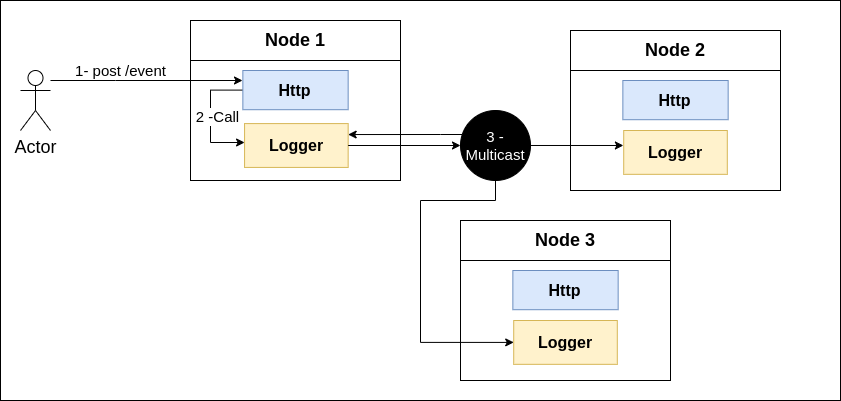

The diagram above was exported from draw.io. Its source (the exported page's mxGraphModel, read from the mxfile embedded in the PNG):
<mxGraphModel dx="1929" dy="844" grid="1" gridSize="10" guides="1" tooltips="1" connect="1" arrows="1" fold="1" page="1" pageScale="1" pageWidth="827" pageHeight="1169" math="0" shadow="0">
  <root>
    <mxCell id="0" />
    <mxCell id="1" parent="0" />
    <mxCell id="zQjBepvLmXQODCcoBT3m-57" value="" style="rounded=0;whiteSpace=wrap;html=1;labelBackgroundColor=none;strokeWidth=1;fontSize=15;fontColor=#FFFFFF;" parent="1" vertex="1">
      <mxGeometry x="-100" y="130" width="840" height="400" as="geometry" />
    </mxCell>
    <mxCell id="zQjBepvLmXQODCcoBT3m-21" value="" style="group" parent="1" vertex="1" connectable="0">
      <mxGeometry x="470" y="160" width="210" height="160" as="geometry" />
    </mxCell>
    <mxCell id="zQjBepvLmXQODCcoBT3m-22" value="" style="rounded=0;whiteSpace=wrap;html=1;" parent="zQjBepvLmXQODCcoBT3m-21" vertex="1">
      <mxGeometry width="210" height="160" as="geometry" />
    </mxCell>
    <mxCell id="zQjBepvLmXQODCcoBT3m-23" value="" style="rounded=0;whiteSpace=wrap;html=1;strokeWidth=1;fontSize=18;" parent="zQjBepvLmXQODCcoBT3m-21" vertex="1">
      <mxGeometry width="210" height="40" as="geometry" />
    </mxCell>
    <mxCell id="zQjBepvLmXQODCcoBT3m-24" value="Logger" style="rounded=0;whiteSpace=wrap;html=1;fontSize=16;fillColor=#fff2cc;strokeColor=#d6b656;fontStyle=1;horizontal=1;fontFamily=Helvetica;" parent="zQjBepvLmXQODCcoBT3m-21" vertex="1">
      <mxGeometry x="53.20999999999998" y="100" width="103.59" height="43.83" as="geometry" />
    </mxCell>
    <mxCell id="zQjBepvLmXQODCcoBT3m-25" value="Node 2" style="text;html=1;strokeColor=none;fillColor=none;align=center;verticalAlign=middle;whiteSpace=wrap;rounded=0;strokeWidth=2;fontSize=18;fontStyle=1" parent="zQjBepvLmXQODCcoBT3m-21" vertex="1">
      <mxGeometry y="5.38000000000001" width="210" height="29.23" as="geometry" />
    </mxCell>
    <mxCell id="zQjBepvLmXQODCcoBT3m-26" value="Http" style="rounded=0;whiteSpace=wrap;html=1;fontSize=16;fillColor=#dae8fc;strokeColor=#6c8ebf;fontStyle=1;horizontal=1;fontFamily=Helvetica;" parent="zQjBepvLmXQODCcoBT3m-21" vertex="1">
      <mxGeometry x="52.349999999999966" y="49.99999999999997" width="105.31" height="39.2" as="geometry" />
    </mxCell>
    <mxCell id="zQjBepvLmXQODCcoBT3m-27" value="" style="group" parent="1" vertex="1" connectable="0">
      <mxGeometry x="360" y="350" width="210" height="160" as="geometry" />
    </mxCell>
    <mxCell id="zQjBepvLmXQODCcoBT3m-28" value="" style="rounded=0;whiteSpace=wrap;html=1;" parent="zQjBepvLmXQODCcoBT3m-27" vertex="1">
      <mxGeometry width="210" height="160" as="geometry" />
    </mxCell>
    <mxCell id="zQjBepvLmXQODCcoBT3m-29" value="" style="rounded=0;whiteSpace=wrap;html=1;strokeWidth=1;fontSize=18;" parent="zQjBepvLmXQODCcoBT3m-27" vertex="1">
      <mxGeometry width="210" height="40" as="geometry" />
    </mxCell>
    <mxCell id="zQjBepvLmXQODCcoBT3m-30" value="Logger" style="rounded=0;whiteSpace=wrap;html=1;fontSize=16;fillColor=#fff2cc;strokeColor=#d6b656;fontStyle=1;horizontal=1;fontFamily=Helvetica;" parent="zQjBepvLmXQODCcoBT3m-27" vertex="1">
      <mxGeometry x="53.20999999999998" y="100" width="103.59" height="43.83" as="geometry" />
    </mxCell>
    <mxCell id="zQjBepvLmXQODCcoBT3m-31" value="Node 3" style="text;html=1;strokeColor=none;fillColor=none;align=center;verticalAlign=middle;whiteSpace=wrap;rounded=0;strokeWidth=2;fontSize=18;fontStyle=1" parent="zQjBepvLmXQODCcoBT3m-27" vertex="1">
      <mxGeometry y="5.38000000000001" width="210" height="29.23" as="geometry" />
    </mxCell>
    <mxCell id="zQjBepvLmXQODCcoBT3m-32" value="Http" style="rounded=0;whiteSpace=wrap;html=1;fontSize=16;fillColor=#dae8fc;strokeColor=#6c8ebf;fontStyle=1;horizontal=1;fontFamily=Helvetica;" parent="zQjBepvLmXQODCcoBT3m-27" vertex="1">
      <mxGeometry x="52.349999999999966" y="49.99999999999997" width="105.31" height="39.2" as="geometry" />
    </mxCell>
    <mxCell id="zQjBepvLmXQODCcoBT3m-39" value="" style="group" parent="1" vertex="1" connectable="0">
      <mxGeometry x="90" y="150" width="210" height="160" as="geometry" />
    </mxCell>
    <mxCell id="zQjBepvLmXQODCcoBT3m-20" value="" style="group" parent="zQjBepvLmXQODCcoBT3m-39" vertex="1" connectable="0">
      <mxGeometry width="210" height="160" as="geometry" />
    </mxCell>
    <mxCell id="zQjBepvLmXQODCcoBT3m-1" value="" style="rounded=0;whiteSpace=wrap;html=1;" parent="zQjBepvLmXQODCcoBT3m-20" vertex="1">
      <mxGeometry width="210" height="160" as="geometry" />
    </mxCell>
    <mxCell id="zQjBepvLmXQODCcoBT3m-5" value="" style="rounded=0;whiteSpace=wrap;html=1;strokeWidth=1;fontSize=18;" parent="zQjBepvLmXQODCcoBT3m-20" vertex="1">
      <mxGeometry width="210" height="40" as="geometry" />
    </mxCell>
    <mxCell id="zQjBepvLmXQODCcoBT3m-3" value="Logger" style="rounded=0;whiteSpace=wrap;html=1;fontSize=16;fillColor=#fff2cc;strokeColor=#d6b656;fontStyle=1;horizontal=1;fontFamily=Helvetica;" parent="zQjBepvLmXQODCcoBT3m-20" vertex="1">
      <mxGeometry x="54.06999999999998" y="103.09" width="103.59" height="43.83" as="geometry" />
    </mxCell>
    <mxCell id="zQjBepvLmXQODCcoBT3m-4" value="Node 1" style="text;html=1;strokeColor=none;fillColor=none;align=center;verticalAlign=middle;whiteSpace=wrap;rounded=0;strokeWidth=2;fontSize=18;fontStyle=1" parent="zQjBepvLmXQODCcoBT3m-20" vertex="1">
      <mxGeometry y="5.38000000000001" width="210" height="29.23" as="geometry" />
    </mxCell>
    <mxCell id="zQjBepvLmXQODCcoBT3m-42" style="edgeStyle=orthogonalEdgeStyle;rounded=0;orthogonalLoop=1;jettySize=auto;html=1;fontSize=18;" parent="zQjBepvLmXQODCcoBT3m-20" source="zQjBepvLmXQODCcoBT3m-19" target="zQjBepvLmXQODCcoBT3m-3" edge="1">
      <mxGeometry relative="1" as="geometry">
        <Array as="points">
          <mxPoint x="20" y="70" />
          <mxPoint x="20" y="122" />
        </Array>
      </mxGeometry>
    </mxCell>
    <mxCell id="zQjBepvLmXQODCcoBT3m-43" value="2 -Call" style="edgeLabel;html=1;align=center;verticalAlign=middle;resizable=0;points=[];fontSize=15;" parent="zQjBepvLmXQODCcoBT3m-42" vertex="1" connectable="0">
      <mxGeometry x="-0.1288" relative="1" as="geometry">
        <mxPoint x="6" y="6.550000000000001" as="offset" />
      </mxGeometry>
    </mxCell>
    <mxCell id="zQjBepvLmXQODCcoBT3m-19" value="Http" style="rounded=0;whiteSpace=wrap;html=1;fontSize=16;fillColor=#dae8fc;strokeColor=#6c8ebf;fontStyle=1;horizontal=1;fontFamily=Helvetica;" parent="zQjBepvLmXQODCcoBT3m-20" vertex="1">
      <mxGeometry x="52.349999999999966" y="49.99999999999997" width="105.31" height="39.2" as="geometry" />
    </mxCell>
    <mxCell id="zQjBepvLmXQODCcoBT3m-41" value="1- post /event" style="edgeStyle=orthogonalEdgeStyle;rounded=0;orthogonalLoop=1;jettySize=auto;html=1;fontSize=15;" parent="1" source="zQjBepvLmXQODCcoBT3m-40" edge="1">
      <mxGeometry x="-0.2708" y="10" relative="1" as="geometry">
        <mxPoint x="142" y="210" as="targetPoint" />
        <Array as="points">
          <mxPoint x="15" y="210" />
        </Array>
        <mxPoint as="offset" />
      </mxGeometry>
    </mxCell>
    <mxCell id="zQjBepvLmXQODCcoBT3m-40" value="Actor" style="shape=umlActor;verticalLabelPosition=bottom;verticalAlign=top;html=1;outlineConnect=0;strokeWidth=1;fontSize=18;" parent="1" vertex="1">
      <mxGeometry x="-80" y="200" width="30" height="60" as="geometry" />
    </mxCell>
    <mxCell id="zQjBepvLmXQODCcoBT3m-53" style="edgeStyle=orthogonalEdgeStyle;rounded=0;orthogonalLoop=1;jettySize=auto;html=1;entryX=1;entryY=0.25;entryDx=0;entryDy=0;fontSize=15;fontColor=#FFFFFF;" parent="1" source="zQjBepvLmXQODCcoBT3m-51" target="zQjBepvLmXQODCcoBT3m-3" edge="1">
      <mxGeometry relative="1" as="geometry">
        <Array as="points">
          <mxPoint x="340" y="264" />
          <mxPoint x="340" y="264" />
        </Array>
      </mxGeometry>
    </mxCell>
    <mxCell id="zQjBepvLmXQODCcoBT3m-54" style="edgeStyle=orthogonalEdgeStyle;rounded=0;orthogonalLoop=1;jettySize=auto;html=1;entryX=0;entryY=0.5;entryDx=0;entryDy=0;fontSize=15;fontColor=#FFFFFF;" parent="1" source="zQjBepvLmXQODCcoBT3m-51" target="zQjBepvLmXQODCcoBT3m-30" edge="1">
      <mxGeometry relative="1" as="geometry">
        <Array as="points">
          <mxPoint x="395" y="330" />
          <mxPoint x="320" y="330" />
          <mxPoint x="320" y="472" />
        </Array>
      </mxGeometry>
    </mxCell>
    <mxCell id="zQjBepvLmXQODCcoBT3m-55" style="edgeStyle=orthogonalEdgeStyle;rounded=0;orthogonalLoop=1;jettySize=auto;html=1;entryX=-0.003;entryY=0.342;entryDx=0;entryDy=0;entryPerimeter=0;fontSize=15;fontColor=#FFFFFF;" parent="1" source="zQjBepvLmXQODCcoBT3m-51" target="zQjBepvLmXQODCcoBT3m-24" edge="1">
      <mxGeometry relative="1" as="geometry" />
    </mxCell>
    <mxCell id="zQjBepvLmXQODCcoBT3m-51" value="3 -&lt;br&gt;Multicast" style="ellipse;whiteSpace=wrap;html=1;aspect=fixed;strokeWidth=1;fontSize=15;labelBackgroundColor=none;fillColor=#000000;fontColor=#FFFFFF;" parent="1" vertex="1">
      <mxGeometry x="360" y="240" width="70" height="70" as="geometry" />
    </mxCell>
    <mxCell id="zQjBepvLmXQODCcoBT3m-52" style="edgeStyle=orthogonalEdgeStyle;rounded=0;orthogonalLoop=1;jettySize=auto;html=1;entryX=0;entryY=0.5;entryDx=0;entryDy=0;fontSize=15;fontColor=#FFFFFF;" parent="1" source="zQjBepvLmXQODCcoBT3m-3" target="zQjBepvLmXQODCcoBT3m-51" edge="1">
      <mxGeometry relative="1" as="geometry" />
    </mxCell>
  </root>
</mxGraphModel>